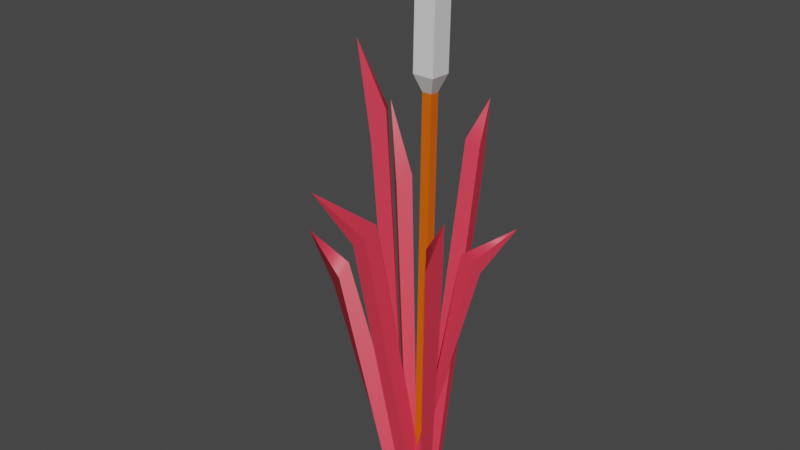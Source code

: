 # Source: reeds_1.blend  (saved by Blender 3.6.11; exported with 4.5.12 LTS)
import bpy
from mathutils import Matrix  # noqa: F401  (used for matrix-valued properties, if any)

bpy.ops.wm.read_factory_settings(use_empty=True)
scene = bpy.context.scene
scene.name = 'Scene'

# ---- materials (node trees are filled in below, after node groups)
mat_material_001 = bpy.data.materials.new('Material.001')
mat_material_001.use_transparent_shadow = False
mat_material_002 = bpy.data.materials.new('Material.002')
mat_material_002.use_transparent_shadow = False
mat_material_003 = bpy.data.materials.new('Material.003')
mat_material_003.use_transparent_shadow = False

# ---- material node trees
mat_material_001.use_nodes = True; mat_material_001.node_tree.nodes.clear()
_N = mat_material_001.node_tree.nodes; _L = mat_material_001.node_tree.links
n0 = _N.new('ShaderNodeBsdfPrincipled'); n0.name = 'Principled BSDF'; n0.location = (10, 300)
n0.distribution = 'GGX'
n0.subsurface_method = 'RANDOM_WALK_SKIN'
n0.inputs[0].default_value = (0.8, 0.0412, 0.0759, 1.0)
n0.inputs[3].default_value = 1.45
n0.inputs[27].default_value = (0.0, 0.0, 0.0, 1.0)
n0.inputs[28].default_value = 1.0
n1 = _N.new('ShaderNodeOutputMaterial'); n1.name = 'Material Output'; n1.location = (300, 300)
_L.new(n0.outputs[0], n1.inputs[0])
n1.is_active_output = True
mat_material_002.use_nodes = True; mat_material_002.node_tree.nodes.clear()
_N = mat_material_002.node_tree.nodes; _L = mat_material_002.node_tree.links
n0 = _N.new('ShaderNodeBsdfPrincipled'); n0.name = 'Principled BSDF'; n0.location = (10, 300)
n0.distribution = 'GGX'
n0.subsurface_method = 'RANDOM_WALK_SKIN'
n0.inputs[0].default_value = (0.8, 0.1281, 0.0, 1.0)
n0.inputs[3].default_value = 1.45
n0.inputs[27].default_value = (0.0, 0.0, 0.0, 1.0)
n0.inputs[28].default_value = 1.0
n1 = _N.new('ShaderNodeOutputMaterial'); n1.name = 'Material Output'; n1.location = (300, 300)
_L.new(n0.outputs[0], n1.inputs[0])
n1.is_active_output = True
mat_material_003.use_nodes = True; mat_material_003.node_tree.nodes.clear()
_N = mat_material_003.node_tree.nodes; _L = mat_material_003.node_tree.links
n0 = _N.new('ShaderNodeBsdfPrincipled'); n0.name = 'Principled BSDF'; n0.location = (10, 300)
n0.distribution = 'GGX'
n0.subsurface_method = 'RANDOM_WALK_SKIN'
n0.inputs[3].default_value = 1.45
n0.inputs[27].default_value = (0.0, 0.0, 0.0, 1.0)
n0.inputs[28].default_value = 1.0
n1 = _N.new('ShaderNodeOutputMaterial'); n1.name = 'Material Output'; n1.location = (300, 300)
_L.new(n0.outputs[0], n1.inputs[0])
n1.is_active_output = True

# ---- world
world_world = bpy.data.worlds.new('World'); scene.world = world_world
world_world.use_nodes = True; world_world.node_tree.nodes.clear()
_N = world_world.node_tree.nodes; _L = world_world.node_tree.links
n0 = _N.new('ShaderNodeOutputWorld'); n0.name = 'World Output'; n0.location = (300, 300)
n1 = _N.new('ShaderNodeBackground'); n1.name = 'Background'; n1.location = (10, 300)
n1.inputs[0].default_value = (0.05088, 0.05088, 0.05088, 1.0)
_L.new(n1.outputs[0], n0.inputs[0])
n0.is_active_output = True
world_world.color = (0.05088, 0.05088, 0.05088)
world_world.use_sun_shadow = False
world_world.sun_shadow_jitter_overblur = 0.0

# ---- meshes
me_mesh = bpy.data.meshes.new('Mesh')
me_mesh.from_pydata([(-1.378, -59.49, 2.557), (4.892, -59.49, 3.33), (-9.171, 74.48, 37.58), (-2.707, -59.49, 0.412), (4.484, -59.49, -4.357), (-6.702, 49.27, 21.02), (-1.378, 52.62, 20.67), (-0.4125, 57.19, 16.1), (-8.162, 53.14, 17.23), (3.293, -59.49, -5.496), (6.837, -59.49, -0.7099), (31.31, 69.26, 19.15), (6.361, -59.49, -7.955), (9.905, -59.49, -3.169), (18.47, 52.58, 12.16), (19.98, 45.0, 14.38), (24.26, 42.95, 10.43), (22.75, 50.53, 8.217), (2.306, -59.49, -6.141), (9.086, -59.49, -7.718), (7.702, 89.79, -37.58), (1.654, -59.49, -9.502), (8.433, -59.49, -11.08), (6.28, 77.53, -25.24), (11.89, 75.33, -26.0), (10.68, 61.23, -29.72), (5.068, 63.43, -28.95), (-1.267, -59.49, -1.244), (-5.721, -59.49, -6.679), (-18.27, 117.1, 4.288), (-4.206, -59.49, 0.812), (-8.66, -59.49, -4.622), (-8.556, 92.71, 0.8588), (-11.79, 92.12, -3.863), (-16.13, 80.5, -0.8285), (-12.89, 81.08, 3.894), (1.835, -59.49, -4.582), (-2.929, -59.49, -9.076), (-22.95, 87.23, -18.62), (-0.7377, -59.49, -1.611), (-5.501, -59.49, -6.104), (-10.6, 61.74, -15.85), (-13.22, 46.5, -18.74), (-16.88, 43.69, -14.27), (-14.26, 58.93, -11.38), (2.377, -59.49, -2.209), (-0.9603, -59.49, -8.372), (35.33, 54.25, -16.97), (1.415, -59.49, 0.05446), (0.7345, -59.49, -6.735), (26.37, 37.15, -8.623), (20.5, 34.45, -12.55), (19.0, 42.59, -7.089), (25.48, 42.91, -5.407), (-5.235, -59.49, -0.98), (-6.837, -59.49, 2.513), (-41.59, 38.03, 7.074), (2.117, -59.49, -0.4154), (-2.413, -59.49, 7.591), (-26.1, 26.07, 5.562), (-25.29, 22.39, 11.81), (-21.72, 26.87, 12.63), (-22.54, 30.55, 6.382), (-0.03429, -59.43, -5.291), (3.804, -59.46, -5.298), (2.908, 159.4, -10.2), (-0.04217, -59.52, -9.128), (3.796, -59.55, -9.136), (0.8877, 142.2, -11.83), (0.8956, 142.3, -7.997), (4.734, 142.3, -8.004), (4.726, 142.2, -11.84), (-1.484, 138.0, -14.11), (-1.466, 138.3, -5.582), (7.059, 138.2, -5.598), (7.042, 137.9, -14.12), (-1.668, 105.4, -13.57), (-1.65, 105.6, -5.046), (6.875, 105.5, -5.063), (6.858, 105.3, -13.59), (0.6438, 98.92, -11.13), (0.6517, 99.04, -7.287), (4.49, 99.0, -7.295), (4.482, 98.88, -11.13)], [], [(5, 6, 2), (2, 7, 8), (3, 4, 1, 0), (6, 7, 2), (8, 5, 2), (0, 1, 6, 5), (1, 4, 7, 6), (8, 7, 4, 3), (3, 0, 5, 8), (14, 15, 11), (11, 16, 17), (12, 13, 10, 9), (15, 16, 11), (17, 14, 11), (9, 10, 15, 14), (10, 13, 16, 15), (17, 16, 13, 12), (12, 9, 14, 17), (23, 24, 20), (20, 25, 26), (21, 22, 19, 18), (24, 25, 20), (26, 23, 20), (18, 19, 24, 23), (19, 22, 25, 24), (26, 25, 22, 21), (21, 18, 23, 26), (32, 33, 29), (29, 34, 35), (30, 31, 28, 27), (33, 34, 29), (35, 32, 29), (27, 28, 33, 32), (28, 31, 34, 33), (35, 34, 31, 30), (30, 27, 32, 35), (41, 42, 38), (38, 43, 44), (39, 40, 37, 36), (42, 43, 38), (44, 41, 38), (36, 37, 42, 41), (37, 40, 43, 42), (44, 43, 40, 39), (39, 36, 41, 44), (50, 51, 47), (47, 52, 53), (48, 49, 46, 45), (51, 52, 47), (53, 50, 47), (45, 46, 51, 50), (46, 49, 52, 51), (53, 52, 49, 48), (48, 45, 50, 53), (59, 60, 56), (56, 61, 62), (57, 58, 55, 54), (60, 61, 56), (62, 59, 56), (54, 55, 60, 59), (55, 58, 61, 60), (62, 61, 58, 57), (57, 54, 59, 62), (69, 70, 65), (65, 71, 68), (66, 67, 64, 63), (70, 71, 65), (68, 69, 65), (72, 73, 69, 68), (73, 74, 70, 69), (74, 75, 71, 70), (68, 71, 75, 72), (76, 77, 73, 72), (77, 78, 74, 73), (78, 79, 75, 74), (72, 75, 79, 76), (80, 81, 77, 76), (81, 82, 78, 77), (82, 83, 79, 78), (76, 79, 83, 80), (66, 63, 81, 80), (63, 64, 82, 81), (64, 67, 83, 82), (80, 83, 67, 66)])
me_mesh.polygons.foreach_set('use_smooth', [True] * 84)
me_mesh.polygons.foreach_set('material_index', [0, 0, 0, 0, 0, 0, 0, 0, 0, 0, 0, 0, 0, 0, 0, 0, 0, 0, 0, 0, 0, 0, 0, 0, 0, 0, 0, 0, 0, 0, 0, 0, 0, 0, 0, 0, 0, 0, 0, 0, 0, 0, 0, 0, 0, 0, 0, 0, 0, 0, 0, 0, 0, 0, 0, 0, 0, 0, 0, 0, 0, 0, 0, 1, 1, 1, 1, 1, 2, 2, 2, 2, 2, 2, 2, 2, 2, 2, 2, 2, 1, 1, 1, 1])
_k = set([(0, 1), (0, 3), (0, 5), (1, 4), (1, 6), (2, 5), (2, 6), (2, 7), (2, 8), (3, 4), (3, 8), (4, 7), (9, 10), (9, 12), (9, 14), (10, 13), (10, 15), (11, 14), (11, 15), (11, 16), (11, 17), (12, 13), (12, 17), (13, 16), (18, 19), (18, 21), (18, 23), (19, 22), (19, 24), (20, 23), (20, 24), (20, 25), (20, 26), (21, 22), (21, 26), (22, 25), (27, 28), (27, 30), (27, 32), (28, 31), (28, 33), (29, 32), (29, 33), (29, 34), (29, 35), (30, 31), (30, 35), (31, 34), (36, 37), (36, 39), (36, 41), (37, 40), (37, 42), (38, 41), (38, 42), (38, 43), (38, 44), (39, 40), (39, 44), (40, 43), (45, 46), (45, 48), (45, 50), (46, 49), (46, 51), (47, 50), (47, 51), (47, 52), (47, 53), (48, 49), (48, 53), (49, 52), (54, 55), (54, 57), (54, 59), (55, 58), (55, 60), (56, 59), (56, 60), (56, 61), (56, 62), (57, 58), (57, 62), (58, 61), (63, 64), (63, 66), (63, 81), (64, 67), (64, 82), (65, 68), (65, 69), (65, 70), (65, 71), (66, 67), (66, 80), (67, 83), (68, 69), (68, 71), (68, 72), (69, 70), (69, 73), (70, 71), (70, 74), (71, 75), (72, 73), (72, 75), (72, 76), (73, 74), (73, 77), (74, 75), (74, 78), (75, 79), (76, 77), (76, 79), (76, 80), (77, 78), (77, 81), (78, 79), (78, 82), (79, 83), (80, 81), (80, 83), (81, 82), (82, 83)])
me_mesh.attributes.new('sharp_edge', 'BOOLEAN', 'EDGE').data.foreach_set('value', [ (min(e.vertices), max(e.vertices)) in _k for e in me_mesh.edges])
_uv = me_mesh.uv_layers.new(name='map1')
_uv.uv.foreach_set('vector', [0.4306, 0.1567, 0.4306, 0.1567, 0.4306, 0.1567, 0.4306, 0.1567, 0.4306, 0.1567, 0.4306, 0.1567, 0.4306, 0.1567, 0.4306, 0.1567, 0.4306, 0.1567, 0.4306, 0.1567, 0.4306, 0.1567, 0.4306, 0.1567, 0.4306, 0.1567, 0.4306, 0.1567, 0.4306, 0.1567, 0.4306, 0.1567, 0.4306, 0.1567, 0.4306, 0.1567, 0.4306, 0.1567, 0.4306, 0.1567, 0.4306, 0.1567, 0.4306, 0.1567, 0.4306, 0.1567, 0.4306, 0.1567, 0.4306, 0.1567, 0.4306, 0.1567, 0.4306, 0.1567, 0.4306, 0.1567, 0.4306, 0.1567, 0.4306, 0.1567, 0.4306, 0.1567, 0.4306, 0.1567, 0.4306, 0.1567, 0.4306, 0.1567, 0.4306, 0.1567, 0.4306, 0.1567, 0.4306, 0.1567, 0.4306, 0.1567, 0.4306, 0.1567, 0.4306, 0.1567, 0.4306, 0.1567, 0.4306, 0.1567, 0.4306, 0.1567, 0.4306, 0.1567, 0.4306, 0.1567, 0.4306, 0.1567, 0.4306, 0.1567, 0.4306, 0.1567, 0.4306, 0.1567, 0.4306, 0.1567, 0.4306, 0.1567, 0.4306, 0.1567, 0.4306, 0.1567, 0.4306, 0.1567, 0.4306, 0.1567, 0.4306, 0.1567, 0.4306, 0.1567, 0.4306, 0.1567, 0.4306, 0.1567, 0.4306, 0.1567, 0.4306, 0.1567, 0.4306, 0.1567, 0.4306, 0.1567, 0.4306, 0.1567, 0.4306, 0.1567, 0.4306, 0.1567, 0.4306, 0.1567, 0.4306, 0.1567, 0.4306, 0.1567, 0.4306, 0.1567, 0.4306, 0.1567, 0.4306, 0.1567, 0.4306, 0.1567, 0.4306, 0.1567, 0.4306, 0.1567, 0.4306, 0.1567, 0.4306, 0.1567, 0.4306, 0.1567, 0.4306, 0.1567, 0.4306, 0.1567, 0.4306, 0.1567, 0.4306, 0.1567, 0.4306, 0.1567, 0.4306, 0.1567, 0.4306, 0.1567, 0.4306, 0.1567, 0.4306, 0.1567, 0.4306, 0.1567, 0.4306, 0.1567, 0.4306, 0.1567, 0.4306, 0.1567, 0.4306, 0.1567, 0.4306, 0.1567, 0.4306, 0.1567, 0.4306, 0.1567, 0.4306, 0.1567, 0.4306, 0.1567, 0.4306, 0.1567, 0.4306, 0.1567, 0.4306, 0.1567, 0.4306, 0.1567, 0.4306, 0.1567, 0.4306, 0.1567, 0.4306, 0.1567, 0.4306, 0.1567, 0.4306, 0.1567, 0.4306, 0.1567, 0.4306, 0.1567, 0.4306, 0.1567, 0.4306, 0.1567, 0.4306, 0.1567, 0.4306, 0.1567, 0.4306, 0.1567, 0.4306, 0.1567, 0.4306, 0.1567, 0.4306, 0.1567, 0.4306, 0.1567, 0.4306, 0.1567, 0.4306, 0.1567, 0.4306, 0.1567, 0.4306, 0.1567, 0.4306, 0.1567, 0.4306, 0.1567, 0.4306, 0.1567, 0.4306, 0.1567, 0.4306, 0.1567, 0.4306, 0.1567, 0.4306, 0.1567, 0.4306, 0.1567, 0.4306, 0.1567, 0.4306, 0.1567, 0.4306, 0.1567, 0.4306, 0.1567, 0.4306, 0.1567, 0.4306, 0.1567, 0.4306, 0.1567, 0.4306, 0.1567, 0.4306, 0.1567, 0.4306, 0.1567, 0.4306, 0.1567, 0.4306, 0.1567, 0.4306, 0.1567, 0.4306, 0.1567, 0.4306, 0.1567, 0.4306, 0.1567, 0.4306, 0.1567, 0.4306, 0.1567, 0.4306, 0.1567, 0.4306, 0.1567, 0.4306, 0.1567, 0.4306, 0.1567, 0.4306, 0.1567, 0.4306, 0.1567, 0.4306, 0.1567, 0.4306, 0.1567, 0.4306, 0.1567, 0.4306, 0.1567, 0.4306, 0.1567, 0.4306, 0.1567, 0.4306, 0.1567, 0.4306, 0.1567, 0.4306, 0.1567, 0.4306, 0.1567, 0.4306, 0.1567, 0.4306, 0.1567, 0.4306, 0.1567, 0.4306, 0.1567, 0.4306, 0.1567, 0.4306, 0.1567, 0.4306, 0.1567, 0.4306, 0.1567, 0.4306, 0.1567, 0.4306, 0.1567, 0.4306, 0.1567, 0.4306, 0.1567, 0.4306, 0.1567, 0.4306, 0.1567, 0.4306, 0.1567, 0.4306, 0.1567, 0.4306, 0.1567, 0.4306, 0.1567, 0.4306, 0.1567, 0.4306, 0.1567, 0.4306, 0.1567, 0.4306, 0.1567, 0.4306, 0.1567, 0.4306, 0.1567, 0.4306, 0.1567, 0.4306, 0.1567, 0.4306, 0.1567, 0.4306, 0.1567, 0.4306, 0.1567, 0.4306, 0.1567, 0.4306, 0.1567, 0.4306, 0.1567, 0.4306, 0.1567, 0.4306, 0.1567, 0.4306, 0.1567, 0.4306, 0.1567, 0.4306, 0.1567, 0.4306, 0.1567, 0.4306, 0.1567, 0.4306, 0.1567, 0.4306, 0.1567, 0.4306, 0.1567, 0.4306, 0.1567, 0.4306, 0.1567, 0.4306, 0.1567, 0.4306, 0.1567, 0.4306, 0.1567, 0.4306, 0.1567, 0.4306, 0.1567, 0.4306, 0.1567, 0.4306, 0.1567, 0.4306, 0.1567, 0.4306, 0.1567, 0.4306, 0.1567, 0.4306, 0.1567, 0.4306, 0.1567, 0.4306, 0.1567, 0.4306, 0.1567, 0.4306, 0.1567, 0.4306, 0.1567, 0.4306, 0.1567, 0.04898, 0.3205, 0.04898, 0.3205, 0.04898, 0.3205, 0.04898, 0.3205, 0.04898, 0.3205, 0.04898, 0.3205, 0.04667, 0.3278, 0.04667, 0.3278, 0.04667, 0.3278, 0.04667, 0.3278, 0.04898, 0.3205, 0.04898, 0.3205, 0.04898, 0.3205, 0.04898, 0.3205, 0.04898, 0.3205, 0.04898, 0.3205, 0.01589, 0.3034, 0.01589, 0.3034, 0.01589, 0.3034, 0.01589, 0.3034, 0.01589, 0.3034, 0.01589, 0.3034, 0.01589, 0.3034, 0.01589, 0.3034, 0.01589, 0.3034, 0.01589, 0.3034, 0.01589, 0.3034, 0.01589, 0.3034, 0.01589, 0.3034, 0.01589, 0.3034, 0.01589, 0.3034, 0.01589, 0.3034, 0.01589, 0.3034, 0.01589, 0.3034, 0.01589, 0.3034, 0.01589, 0.3034, 0.01589, 0.3034, 0.01589, 0.3034, 0.01589, 0.3034, 0.01589, 0.3034, 0.01589, 0.3034, 0.01589, 0.3034, 0.01589, 0.3034, 0.01589, 0.3034, 0.01589, 0.3034, 0.01589, 0.3034, 0.01589, 0.3034, 0.01589, 0.3034, 0.01589, 0.3034, 0.01589, 0.3034, 0.01589, 0.3034, 0.01589, 0.3034, 0.01589, 0.3034, 0.01589, 0.3034, 0.01589, 0.3034, 0.01589, 0.3034, 0.01589, 0.3034, 0.01589, 0.3034, 0.01589, 0.3034, 0.01589, 0.3034, 0.01589, 0.3034, 0.01589, 0.3034, 0.01589, 0.3034, 0.01589, 0.3034, 0.04667, 0.3278, 0.04667, 0.3278, 0.04667, 0.3278, 0.04667, 0.3278, 0.04667, 0.3278, 0.04667, 0.3278, 0.04667, 0.3278, 0.04667, 0.3278, 0.04667, 0.3278, 0.04667, 0.3278, 0.04667, 0.3278, 0.04667, 0.3278, 0.04667, 0.3278, 0.04667, 0.3278, 0.04667, 0.3278, 0.04667, 0.3278])
me_mesh.materials.append(mat_material_001)
me_mesh.materials.append(mat_material_002)
me_mesh.materials.append(mat_material_003)
me_mesh.update()
me_mesh.normals_split_custom_set([tuple(v) for v in zip(*[iter([0.3651, -0.276, 0.8891, 0.3641, -0.2752, 0.8898, 0.6019, -0.4499, 0.6598, -0.7608, 0.6231, 0.1816, -0.4012, 0.3082, -0.8626, -0.404, 0.3106, -0.8604, 0.3681, -0.153, -0.9171, 0.3682, -0.153, -0.9171, 0.3682, -0.153, -0.917, 0.3682, -0.153, -0.9171, 0.9817, 0.1585, 0.1052, 0.9825, 0.1574, 0.1, 0.9649, 0.176, 0.1946, -0.9835, -0.1021, 0.1494, -0.9823, -0.09993, 0.1586, -0.9491, -0.06199, 0.3089, 0.3391, -0.2568, 0.905, 0.3391, -0.2568, 0.905, 0.3641, -0.2752, 0.8898, 0.3651, -0.276, 0.8891, 0.9845, 0.154, 0.0834, 0.9845, 0.154, 0.0834, 0.9825, 0.1574, 0.1, 0.9817, 0.1585, 0.1052, -0.404, 0.3106, -0.8604, -0.4012, 0.3082, -0.8626, -0.3391, 0.2568, -0.905, -0.3391, 0.2568, -0.905, -0.9865, -0.1086, 0.1223, -0.9865, -0.1086, 0.1223, -0.9823, -0.09993, 0.1586, -0.9835, -0.1021, 0.1494, -0.7722, 0.01649, 0.6351, -0.7728, 0.01632, 0.6345, -0.5288, 0.07143, 0.8457, 0.7968, -0.01565, -0.604, 0.8055, -0.00784, -0.5926, 0.8055, -0.007866, -0.5926, -0.7018, -0.2948, -0.6485, -0.7019, -0.2948, -0.6484, -0.7019, -0.2948, -0.6484, -0.7018, -0.2948, -0.6485, 0.5466, -0.388, 0.7421, 0.5464, -0.3883, 0.742, 0.5392, -0.4027, 0.7397, -0.4542, 0.5474, -0.7029, -0.4562, 0.5444, -0.704, -0.3318, 0.7024, -0.6297, -0.8069, 0.006521, 0.5906, -0.8069, 0.006555, 0.5906, -0.7728, 0.01632, 0.6345, -0.7722, 0.01649, 0.6351, 0.5485, -0.3842, 0.7427, 0.5485, -0.3842, 0.7427, 0.5464, -0.3883, 0.742, 0.5466, -0.388, 0.7421, 0.8055, -0.007866, -0.5926, 0.8055, -0.00784, -0.5926, 0.8069, -0.006517, -0.5906, 0.8069, -0.006516, -0.5906, -0.4772, 0.5119, -0.7143, -0.4772, 0.512, -0.7143, -0.4562, 0.5444, -0.704, -0.4542, 0.5474, -0.7029, 0.2337, 0.2806, 0.9309, 0.2332, 0.278, 0.9318, 0.2978, 0.7529, 0.5869, -0.2291, -0.3681, -0.9011, -0.2261, -0.2524, -0.9408, -0.2262, -0.2533, -0.9406, 0.3539, -0.35, 0.8673, 0.354, -0.35, 0.8673, 0.3539, -0.35, 0.8673, 0.3539, -0.35, 0.8673, 0.9717, -0.02945, -0.2344, 0.9705, -0.02751, -0.2394, 0.9429, 0.009003, -0.3331, -0.9932, 0.0884, 0.07591, -0.9929, 0.08651, 0.08108, -0.992, 0.1237, -0.02357, 0.2257, 0.2417, 0.9437, 0.2257, 0.2417, 0.9437, 0.2332, 0.278, 0.9318, 0.2337, 0.2806, 0.9309, 0.9752, -0.03543, -0.2187, 0.9752, -0.03544, -0.2187, 0.9705, -0.02751, -0.2394, 0.9717, -0.02945, -0.2344, -0.2262, -0.2533, -0.9406, -0.2261, -0.2524, -0.9408, -0.2257, -0.2417, -0.9437, -0.2257, -0.2417, -0.9437, -0.9921, 0.08144, 0.09509, -0.9921, 0.08142, 0.09511, -0.9929, 0.08651, 0.08108, -0.9932, 0.0884, 0.07591, 0.8026, 0.1031, -0.5875, 0.8028, 0.101, -0.5876, 0.7033, 0.4785, -0.5257, -0.8055, -0.1709, 0.5674, -0.8056, -0.08009, 0.587, -0.8057, -0.08081, 0.5868, 0.4556, -0.4918, -0.742, 0.4556, -0.4918, -0.742, 0.4557, -0.4918, -0.7419, 0.4557, -0.4918, -0.7419, -0.6211, 0.03697, -0.7829, -0.624, 0.03935, -0.7804, -0.6782, 0.08441, -0.73, 0.5246, 0.03558, 0.8506, 0.5279, 0.03326, 0.8487, 0.4604, 0.07982, 0.8841, 0.8053, 0.07143, -0.5886, 0.8053, 0.07141, -0.5886, 0.8028, 0.101, -0.5876, 0.8026, 0.1031, -0.5875, -0.6118, 0.02963, -0.7905, -0.6118, 0.02963, -0.7905, -0.624, 0.03935, -0.7804, -0.6211, 0.03697, -0.7829, -0.8057, -0.08081, 0.5868, -0.8056, -0.08009, 0.587, -0.8053, -0.07141, 0.5886, -0.8053, -0.07141, 0.5886, 0.5366, 0.02698, 0.8434, 0.5366, 0.02697, 0.8434, 0.5279, 0.03326, 0.8487, 0.5246, 0.03558, 0.8506, 0.6529, 0.03623, -0.7566, 0.6535, 0.03596, -0.7561, 0.4103, 0.1361, -0.9017, -0.6811, -0.02965, 0.7316, -0.6881, -0.02006, 0.7253, -0.6881, -0.02008, 0.7253, 0.775, -0.4793, 0.4118, 0.775, -0.4793, 0.4118, 0.775, -0.4793, 0.4118, 0.775, -0.4793, 0.4118, -0.7054, -0.2115, -0.6766, -0.7053, -0.2117, -0.6766, -0.7002, -0.2237, -0.678, 0.6425, 0.3419, 0.6858, 0.6438, 0.3395, 0.6857, 0.5632, 0.4692, 0.6802, 0.6893, 0.01846, -0.7243, 0.6893, 0.01845, -0.7242, 0.6535, 0.03596, -0.7561, 0.6529, 0.03623, -0.7566, -0.7067, -0.2083, -0.6762, -0.7067, -0.2083, -0.6762, -0.7053, -0.2117, -0.6766, -0.7054, -0.2115, -0.6766, -0.6881, -0.02008, 0.7253, -0.6881, -0.02006, 0.7253, -0.6893, -0.01844, 0.7243, -0.6893, -0.01844, 0.7243, 0.6578, 0.3132, 0.685, 0.6578, 0.3132, 0.685, 0.6438, 0.3395, 0.6857, 0.6425, 0.3419, 0.6858, 0.3615, -0.4436, -0.8201, 0.3631, -0.4429, -0.8197, -0.06858, -0.5597, -0.8259, 0.7992, 0.4886, 0.3501, -0.2988, 0.4719, 0.8295, -0.2939, 0.4739, 0.8301, -0.9661, 0.02187, 0.2573, -0.9661, 0.02186, 0.2573, -0.9661, 0.02185, 0.2572, -0.9661, 0.02186, 0.2573, -0.2564, 0.1838, -0.9489, -0.2621, 0.1839, -0.9474, -0.1593, 0.1808, -0.9705, 0.5332, -0.1815, 0.8263, 0.5431, -0.1811, 0.8199, 0.6974, -0.1701, 0.6962, 0.401, -0.427, -0.8105, 0.401, -0.4269, -0.8105, 0.3631, -0.4429, -0.8197, 0.3615, -0.4436, -0.8201, -0.2801, 0.1842, -0.9421, -0.2801, 0.1842, -0.9421, -0.2621, 0.1839, -0.9474, -0.2564, 0.1838, -0.9489, -0.2939, 0.4739, 0.8301, -0.2988, 0.4719, 0.8295, -0.4011, 0.427, 0.8105, -0.4011, 0.427, 0.8104, 0.5042, -0.1826, 0.8441, 0.5042, -0.1826, 0.8441, 0.5431, -0.1811, 0.8199, 0.5332, -0.1815, 0.8263, -0.687, -0.4377, -0.5801, -0.6879, -0.4366, -0.5797, -0.3621, -0.7003, -0.6152, -0.6265, 0.7222, 0.2933, 0.6434, 0.479, 0.5971, 0.6401, 0.4822, 0.5982, 0.8942, -0.1617, 0.4175, 0.8943, -0.1617, 0.4173, 0.8942, -0.1617, 0.4175, 0.8942, -0.1617, 0.4174, -0.4121, -0.3403, 0.8452, -0.4066, -0.3412, 0.8475, -0.5043, -0.3231, 0.8008, 0.1122, 0.3694, -0.9225, 0.1004, 0.3699, -0.9236, -0.09799, 0.369, -0.9243, -0.7101, -0.4106, -0.572, -0.7101, -0.4105, -0.572, -0.6879, -0.4366, -0.5797, -0.687, -0.4377, -0.5801, -0.3886, -0.344, 0.8548, -0.3886, -0.344, 0.8548, -0.4066, -0.3412, 0.8475, -0.4121, -0.3403, 0.8452, 0.6401, 0.4822, 0.5982, 0.6434, 0.479, 0.5971, 0.7101, 0.4106, 0.572, 0.7101, 0.4106, 0.572, 0.1466, 0.368, -0.9182, 0.1466, 0.3679, -0.9182, 0.1004, 0.3699, -0.9236, 0.1122, 0.3694, -0.9225, 0.003169, 0.1713, 0.9852, 0.003169, 0.1713, 0.9852, 0.003172, 0.1713, 0.9852, -0.0008953, 0.1275, -0.9918, -0.0008937, 0.1275, -0.9918, -0.0008911, 0.1275, -0.9918, -0.007618, -0.9997, 0.02218, -0.007618, -0.9997, 0.02218, -0.007618, -0.9997, 0.02218, -0.007618, -0.9997, 0.02218, 0.9899, 0.1418, -0.005168, 0.9899, 0.1418, -0.00517, 0.9899, 0.1418, -0.005174, -0.9876, 0.157, -0.00146, -0.9876, 0.157, -0.001455, -0.9876, 0.157, -0.001452, -0.7904, 0.6125, -0.01195, -0.7904, 0.6125, -0.01196, -0.7904, 0.6125, -0.01197, -0.7904, 0.6125, -0.01196, 0.006253, 0.624, 0.7814, 0.006261, 0.624, 0.7814, 0.006246, 0.624, 0.7814, 0.006258, 0.624, 0.7814, 0.7996, 0.6003, -0.01495, 0.7996, 0.6003, -0.01495, 0.7996, 0.6003, -0.01495, 0.7996, 0.6003, -0.01496, 0.002988, 0.5888, -0.8083, 0.002997, 0.5888, -0.8083, 0.002978, 0.5888, -0.8083, 0.002986, 0.5888, -0.8083, -1.0, 0.007581, 0.001886, -1.0, 0.007581, 0.001886, -1.0, 0.007581, 0.001886, -1.0, 0.007581, 0.001886, 0.002055, 0.02213, 0.9998, 0.002088, 0.02213, 0.9998, 0.002055, 0.02213, 0.9998, 0.002055, 0.02213, 0.9998, 1.0, -0.007581, -0.001888, 1.0, -0.007581, -0.001888, 1.0, -0.007581, -0.001888, 1.0, -0.007581, -0.001888, -0.002055, -0.02213, -0.9998, -0.002088, -0.02213, -0.9998, -0.002055, -0.02213, -0.9998, -0.002055, -0.02213, -0.9998, -0.9021, -0.4315, 0.01142, -0.9021, -0.4315, 0.01143, -0.9021, -0.4315, 0.01142, -0.9021, -0.4315, 0.01141, -0.001487, -0.4185, 0.9082, -0.001485, -0.4185, 0.9082, -0.001495, -0.4185, 0.9082, -0.001494, -0.4185, 0.9082, 0.8954, -0.4452, 0.008029, 0.8954, -0.4452, 0.008024, 0.8954, -0.4452, 0.008037, 0.8954, -0.4452, 0.008026, -0.005186, -0.4583, -0.8888, -0.005189, -0.4583, -0.8888, -0.005187, -0.4583, -0.8888, -0.005187, -0.4583, -0.8888, -1.0, 0.007661, 0.001884, -1.0, 0.007661, 0.001898, -1.0, 0.007661, 0.001884, -1.0, 0.007613, 0.001885, 0.002055, 0.02218, 0.9998, 0.00204, 0.02218, 0.9998, 0.002055, 0.02218, 0.9998, 0.002054, 0.02218, 0.9998, 1.0, -0.007613, -0.001892, 1.0, -0.007613, -0.001893, 1.0, -0.007613, -0.001892, 1.0, -0.007614, -0.001907, -0.002056, -0.02213, -0.9998, -0.00204, -0.02213, -0.9998, -0.002055, -0.02218, -0.9998, -0.002054, -0.02218, -0.9998])] * 3)])

# ---- objects
ob_sm_env_reeds_01 = bpy.data.objects.new('SM_Env_Reeds_01', me_mesh)

# ---- transforms, parenting, visibility, modifiers, constraints
ob_sm_env_reeds_01.location = (0.0, 0.0, 0.0)
ob_sm_env_reeds_01.rotation_euler = (1.571, -0.0, 0.0)
ob_sm_env_reeds_01.scale = (0.01, 0.01, 0.01)
ob_sm_env_reeds_01.color = (0.8, 0.8, 0.8, 1.0)

# ---- collection membership
scene.collection.objects.link(ob_sm_env_reeds_01)

# ---- scene / render settings (as saved in the file)
scene.frame_start = 1; scene.frame_end = 250; scene.frame_set(1)
scene.render.engine = 'BLENDER_EEVEE_NEXT'
scene.render.fps = 30
scene.cycles.sampling_pattern = 'TABULATED_SOBOL'
scene.view_settings.view_transform = 'Filmic'
bpy.context.view_layer.update()

# ---- added for rendering (the .blend has no active camera and no usable light): camera, sun
cam_auto = bpy.data.cameras.new('AutoCamera')
cam_auto.lens = 50.0
cam_auto.sensor_width = 36.0
cam_auto.clip_end = 1000.0
ob_auto_camera = bpy.data.objects.new('AutoCamera', cam_auto)
scene.collection.objects.link(ob_auto_camera)
ob_auto_camera.location = (2.22589, -2.70863, 2.30516)
ob_auto_camera.rotation_euler = (1.09748, -7.21219e-08, 0.694738)
scene.camera = ob_auto_camera
light_auto_sun = bpy.data.lights.new('AutoSun', 'SUN')
light_auto_sun.energy = 3.0
light_auto_sun.angle = 0.0523599
ob_auto_sun = bpy.data.objects.new('AutoSun', light_auto_sun)
scene.collection.objects.link(ob_auto_sun)
ob_auto_sun.rotation_euler = (0.872665, 0.174533, 0.523599)
bpy.context.view_layer.update()
